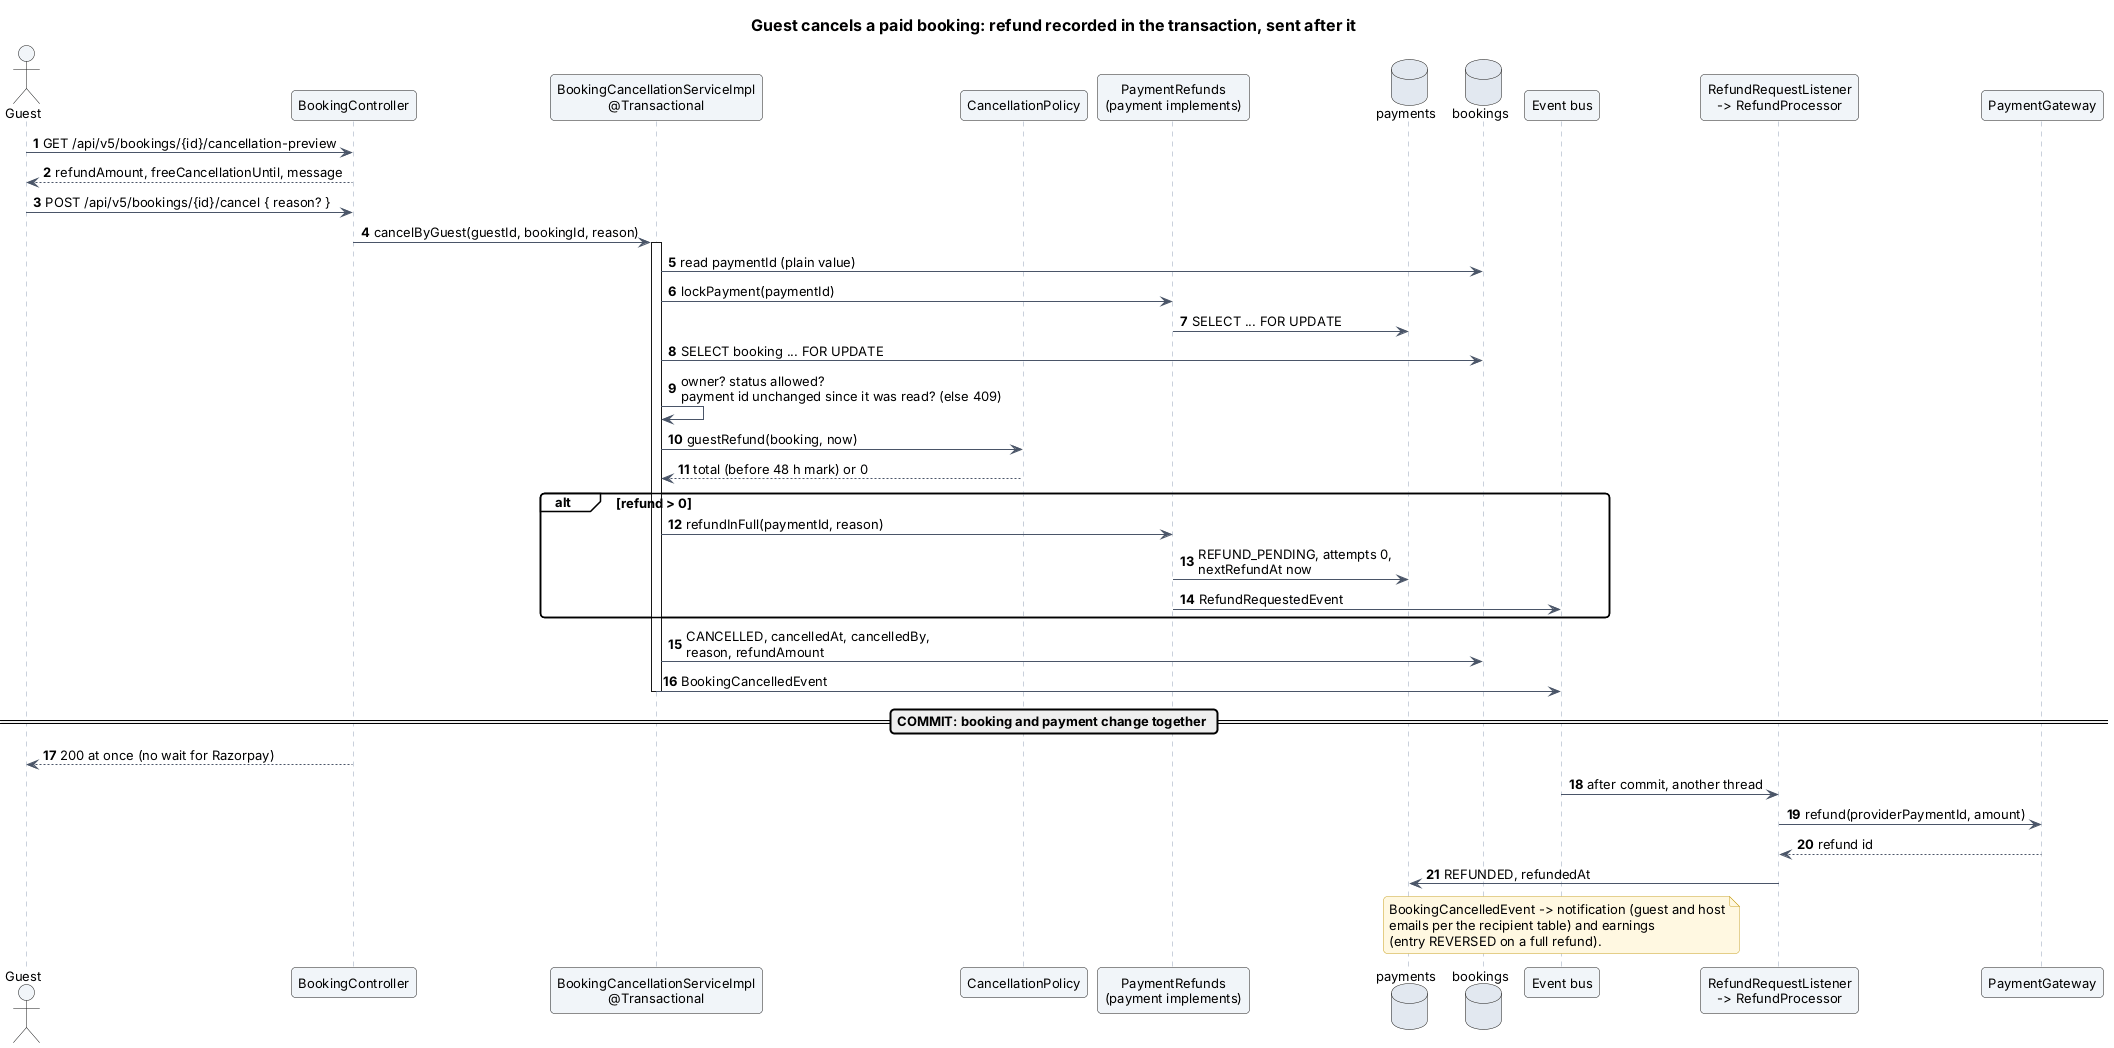

The diagram above was rendered by PlantUML. Its source (embedded in the PNG):
@startuml 18-cancel-refund-sequence
!include _style.iuml
title Guest cancels a paid booking: refund recorded in the transaction, sent after it
autonumber

actor Guest
participant "BookingController" as C
participant "BookingCancellationServiceImpl\n@Transactional" as S
participant "CancellationPolicy" as CP
participant "PaymentRefunds\n(payment implements)" as PR
database "payments" as PDB
database "bookings" as BDB
participant "Event bus" as BUS
participant "RefundRequestListener\n-> RefundProcessor" as RP
participant "PaymentGateway" as GW

Guest -> C : GET /api/v5/bookings/{id}/cancellation-preview
C --> Guest : refundAmount, freeCancellationUntil, message
Guest -> C : POST /api/v5/bookings/{id}/cancel { reason? }
C -> S : cancelByGuest(guestId, bookingId, reason)
activate S
S -> BDB : read paymentId (plain value)
S -> PR : lockPayment(paymentId)
PR -> PDB : SELECT ... FOR UPDATE
S -> BDB : SELECT booking ... FOR UPDATE
S -> S : owner? status allowed?\npayment id unchanged since it was read? (else 409)
S -> CP : guestRefund(booking, now)
CP --> S : total (before 48 h mark) or 0
alt refund > 0
  S -> PR : refundInFull(paymentId, reason)
  PR -> PDB : REFUND_PENDING, attempts 0,\nnextRefundAt now
  PR -> BUS : RefundRequestedEvent
end
S -> BDB : CANCELLED, cancelledAt, cancelledBy,\nreason, refundAmount
S -> BUS : BookingCancelledEvent
deactivate S
== COMMIT: booking and payment change together ==
C --> Guest : 200 at once (no wait for Razorpay)
BUS -> RP : after commit, another thread
RP -> GW : refund(providerPaymentId, amount)
GW --> RP : refund id
RP -> PDB : REFUNDED, refundedAt
note over BUS
  BookingCancelledEvent -> notification (guest and host
  emails per the recipient table) and earnings
  (entry REVERSED on a full refund).
end note
@enduml